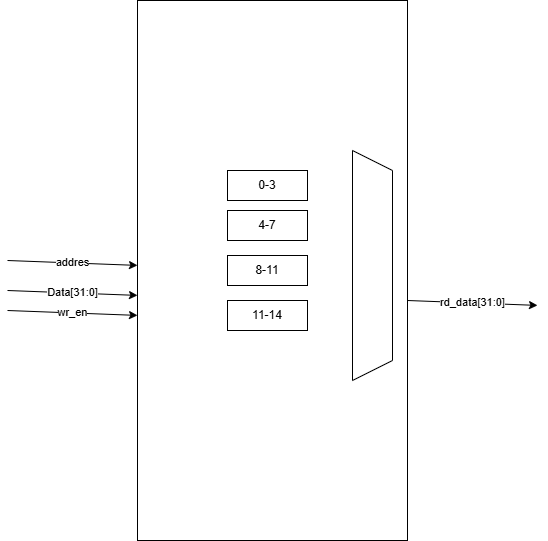

The diagram above was exported from draw.io. Its source (the exported page's mxGraphModel, read from the mxfile embedded in the PNG):
<mxGraphModel dx="2175" dy="1623" grid="1" gridSize="10" guides="1" tooltips="1" connect="1" arrows="1" fold="1" page="1" pageScale="1" pageWidth="850" pageHeight="1100" math="0" shadow="0">
  <root>
    <mxCell id="0" />
    <mxCell id="1" parent="0" />
    <mxCell id="2" value="D_MEM" style="rounded=0;whiteSpace=wrap;html=1;" vertex="1" parent="1">
      <mxGeometry x="350" y="200" width="270" height="540" as="geometry" />
    </mxCell>
    <mxCell id="5" value="addres" style="endArrow=classic;html=1;rounded=0;" edge="1" parent="1" target="2">
      <mxGeometry width="50" height="50" relative="1" as="geometry">
        <mxPoint x="220" y="460" as="sourcePoint" />
        <mxPoint x="270" y="410" as="targetPoint" />
      </mxGeometry>
    </mxCell>
    <mxCell id="6" value="Data[31:0]" style="endArrow=classic;html=1;rounded=0;" edge="1" parent="1">
      <mxGeometry width="50" height="50" relative="1" as="geometry">
        <mxPoint x="220" y="489.9999999999999" as="sourcePoint" />
        <mxPoint x="350" y="494.90566037735834" as="targetPoint" />
      </mxGeometry>
    </mxCell>
    <mxCell id="8" value="wr_en" style="endArrow=classic;html=1;rounded=0;" edge="1" parent="1">
      <mxGeometry width="50" height="50" relative="1" as="geometry">
        <mxPoint x="220" y="509.9999999999999" as="sourcePoint" />
        <mxPoint x="350" y="514.9056603773583" as="targetPoint" />
      </mxGeometry>
    </mxCell>
    <mxCell id="10" value="rd_data[31:0]" style="endArrow=classic;html=1;rounded=0;" edge="1" parent="1">
      <mxGeometry width="50" height="50" relative="1" as="geometry">
        <mxPoint x="620" y="499.9999999999999" as="sourcePoint" />
        <mxPoint x="750" y="504.90566037735834" as="targetPoint" />
      </mxGeometry>
    </mxCell>
    <mxCell id="12" value="0-3" style="rounded=0;whiteSpace=wrap;html=1;" vertex="1" parent="1">
      <mxGeometry x="440" y="370" width="80" height="30" as="geometry" />
    </mxCell>
    <mxCell id="13" value="4-7" style="rounded=0;whiteSpace=wrap;html=1;" vertex="1" parent="1">
      <mxGeometry x="440" y="410" width="80" height="30" as="geometry" />
    </mxCell>
    <mxCell id="14" value="8-11" style="rounded=0;whiteSpace=wrap;html=1;" vertex="1" parent="1">
      <mxGeometry x="440" y="455" width="80" height="30" as="geometry" />
    </mxCell>
    <mxCell id="15" value="11-14" style="rounded=0;whiteSpace=wrap;html=1;" vertex="1" parent="1">
      <mxGeometry x="440" y="500" width="80" height="30" as="geometry" />
    </mxCell>
    <mxCell id="16" value="" style="shape=trapezoid;perimeter=trapezoidPerimeter;whiteSpace=wrap;html=1;fixedSize=1;rotation=90;rounded=0;" vertex="1" parent="1">
      <mxGeometry x="470" y="445" width="230" height="40" as="geometry" />
    </mxCell>
  </root>
</mxGraphModel>